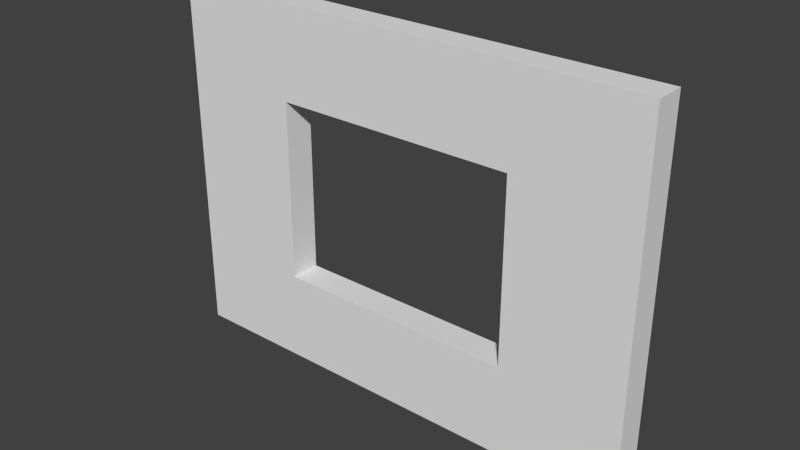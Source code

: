 # Source: SM_Wall_Window_3x4x0.25.blend  (saved by Blender 2.76.0; exported with 4.5.12 LTS)
import bpy
from mathutils import Matrix  # noqa: F401  (used for matrix-valued properties, if any)

bpy.ops.wm.read_factory_settings(use_empty=True)
scene = bpy.context.scene
scene.name = 'Scene'

# ---- collections
col_collection_1 = bpy.data.collections.new('Collection 1'); scene.collection.children.link(col_collection_1)

# ---- world
world_world = bpy.data.worlds.new('World'); scene.world = world_world
world_world.color = (0.05088, 0.05088, 0.05088)
world_world.use_sun_shadow = False
world_world.sun_shadow_jitter_overblur = 0.0
world_world.cycles.sampling_method = 'MANUAL'
world_world.cycles.sample_map_resolution = 256

# ---- meshes
me_vert = bpy.data.meshes.new('Vert')
me_vert.from_pydata([(0.0, 0.0, 0.0), (4.0, 0.0, 0.0), (4.0, 3.0, 0.0), (0.0, 3.0, 0.0), (4.0, 1.5, 0.0), (2.0, 3.0, 0.0), (2.0, 0.0, 0.0), (0.0, 1.5, 0.0), (4.0, 2.25, 0.25), (4.0, 2.25, 0.0), (1.0, 3.0, 0.0), (3.0, 0.0, 0.0), (0.0, 0.75, 0.0), (4.0, 0.75, 0.0), (3.0, 3.0, 0.0), (1.0, 0.0, 0.0), (0.0, 2.25, 0.0), (2.0, 2.25, 0.0), (2.0, 0.75, 0.0), (3.0, 1.5, 0.0), (1.0, 1.5, 0.0), (1.0, 0.75, 0.0), (3.0, 0.75, 0.0), (3.0, 2.25, 0.0), (1.0, 2.25, 0.0), (4.0, 3.0, 0.25), (1.0, 3.0, 0.25), (0.0, 3.0, 0.25), (3.0, 0.0, 0.25), (4.0, 0.0, 0.25), (0.0, 0.75, 0.25), (0.0, 0.0, 0.25), (4.0, 0.75, 0.25), (4.0, 1.5, 0.25), (3.0, 3.0, 0.25), (2.0, 3.0, 0.25), (1.0, 0.0, 0.25), (2.0, 0.0, 0.25), (0.0, 2.25, 0.25), (0.0, 1.5, 0.25), (2.0, 2.25, 0.25), (3.0, 1.5, 0.25), (2.0, 0.75, 0.25), (1.0, 1.5, 0.25), (1.0, 0.75, 0.25), (3.0, 0.75, 0.25), (3.0, 2.25, 0.25), (1.0, 2.25, 0.25)], [], [(24, 16, 3, 10), (23, 17, 5, 14), (37, 42, 44, 36), (21, 12, 7, 20), (44, 43, 39, 30), (6, 15, 21, 18), (15, 0, 12, 21), (13, 22, 19, 4), (1, 11, 22, 13), (11, 6, 18, 22), (9, 23, 14, 2), (4, 19, 23, 9), (46, 34, 35, 40), (17, 24, 10, 5), (47, 26, 27, 38), (20, 7, 16, 24), (36, 44, 30, 31), (32, 33, 41, 45), (29, 32, 45, 28), (28, 45, 42, 37), (8, 25, 34, 46), (33, 8, 46, 41), (40, 35, 26, 47), (43, 47, 38, 39), (21, 44, 42, 18), (4, 33, 32, 13), (16, 38, 27, 3), (9, 8, 33, 4), (5, 35, 34, 14), (23, 46, 40, 17), (10, 26, 35, 5), (22, 45, 41, 19), (6, 37, 36, 15), (11, 28, 37, 6), (7, 39, 38, 16), (24, 47, 43, 20), (2, 25, 8, 9), (12, 30, 39, 7), (17, 40, 47, 24), (3, 27, 26, 10), (13, 32, 29, 1), (18, 42, 45, 22), (20, 43, 44, 21), (1, 29, 28, 11), (14, 34, 25, 2), (0, 31, 30, 12), (15, 36, 31, 0), (19, 41, 46, 23)])
me_vert.use_remesh_preserve_volume = False
me_vert.use_remesh_preserve_attributes = False
me_vert.use_mirror_vertex_groups = False
me_vert.update()

# ---- objects
ob_sm_wall_window_3x4x0_25 = bpy.data.objects.new('SM_Wall_Window_3x4x0.25', me_vert)

# ---- transforms, parenting, visibility, modifiers, constraints
ob_sm_wall_window_3x4x0_25.location = (0.0, 0.0, 0.0)
ob_sm_wall_window_3x4x0_25.rotation_euler = (1.571, -0.0, 0.0)
ob_sm_wall_window_3x4x0_25.lineart.crease_threshold = 0.0

# ---- collection membership
col_collection_1.objects.link(ob_sm_wall_window_3x4x0_25)

# ---- scene / render settings (as saved in the file)
scene.frame_start = 1; scene.frame_end = 250; scene.frame_set(1)
scene.render.engine = 'CYCLES'
scene.render.resolution_percentage = 50
scene.render.dither_intensity = 0.0
scene.cycles.use_denoising = False
scene.cycles.samples = 10
scene.cycles.sampling_pattern = 'TABULATED_SOBOL'
scene.cycles.light_sampling_threshold = 0.0
scene.cycles.use_adaptive_sampling = False
scene.cycles.use_light_tree = False
scene.cycles.blur_glossy = 0.0
scene.cycles.pixel_filter_type = 'GAUSSIAN'
scene.cycles.sample_clamp_indirect = 0.0
scene.view_settings.view_transform = 'Standard'
bpy.context.view_layer.update()

# ---- added for rendering (the .blend has no active camera and no usable light): camera, sun
cam_auto = bpy.data.cameras.new('AutoCamera')
cam_auto.lens = 50.0
cam_auto.sensor_width = 36.0
cam_auto.clip_end = 1000.0
ob_auto_camera = bpy.data.objects.new('AutoCamera', cam_auto)
scene.collection.objects.link(ob_auto_camera)
ob_auto_camera.location = (6.6319, -5.68328, 5.20552)
ob_auto_camera.rotation_euler = (1.09748, -7.21219e-08, 0.694738)
scene.camera = ob_auto_camera
light_auto_sun = bpy.data.lights.new('AutoSun', 'SUN')
light_auto_sun.energy = 3.0
light_auto_sun.angle = 0.0523599
ob_auto_sun = bpy.data.objects.new('AutoSun', light_auto_sun)
scene.collection.objects.link(ob_auto_sun)
ob_auto_sun.rotation_euler = (0.872665, 0.174533, 0.523599)
bpy.context.view_layer.update()
